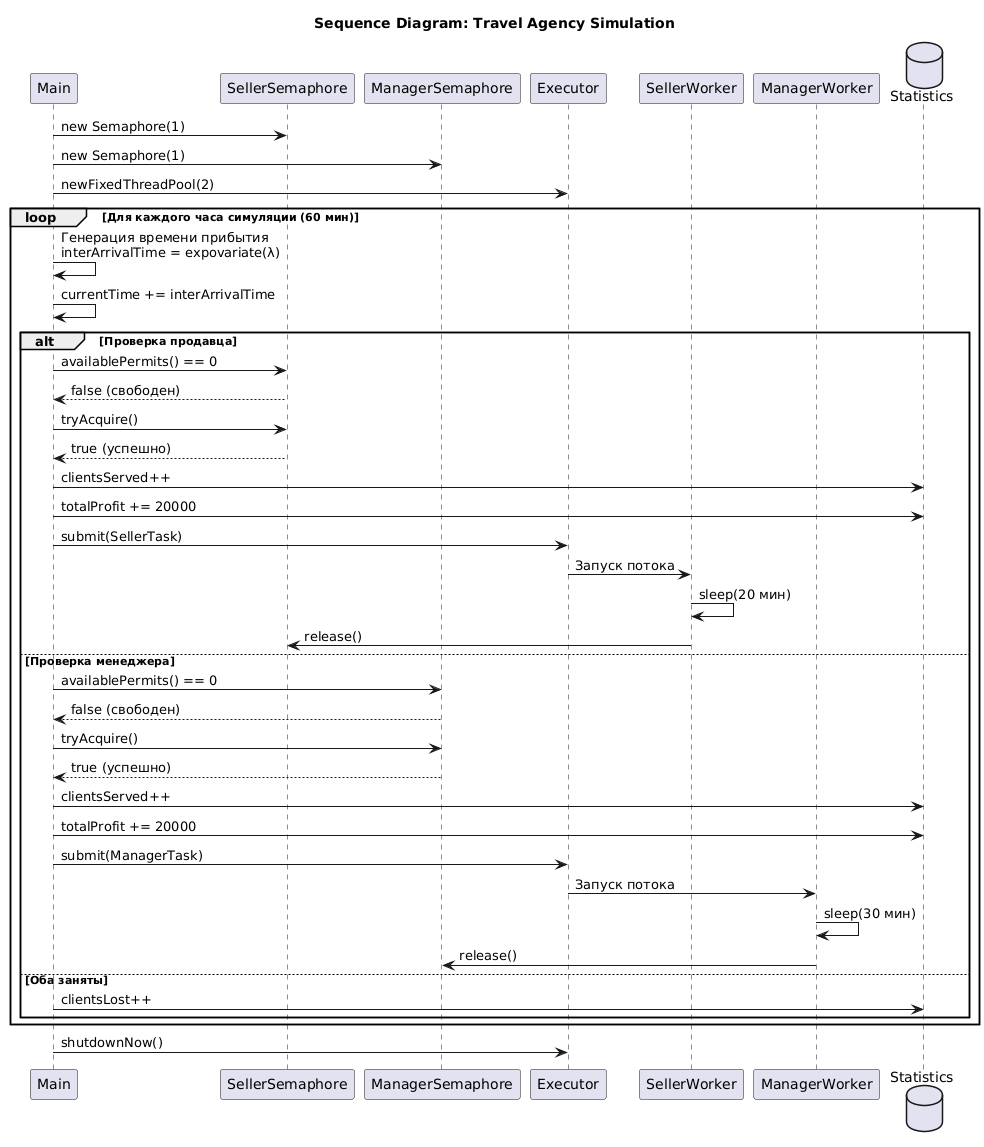

The diagram above was rendered by PlantUML. Its source (embedded in the PNG):
@startuml
title Sequence Diagram: Travel Agency Simulation

participant "Main" as Main
participant "SellerSemaphore" as SellerSem
participant "ManagerSemaphore" as ManagerSem
participant "Executor" as Exec
participant "SellerWorker" as Seller
participant "ManagerWorker" as Manager
database "Statistics" as Stats

Main -> SellerSem: new Semaphore(1)
Main -> ManagerSem: new Semaphore(1)
Main -> Exec: newFixedThreadPool(2)

loop Для каждого часа симуляции (60 мин)
    Main -> Main: Генерация времени прибытия\ninterArrivalTime = expovariate(λ)
    Main -> Main: currentTime += interArrivalTime
    
    alt Проверка продавца
        Main -> SellerSem: availablePermits() == 0
        SellerSem --> Main: false (свободен)
        Main -> SellerSem: tryAcquire()
        SellerSem --> Main: true (успешно)
        Main -> Stats: clientsServed++
        Main -> Stats: totalProfit += 20000
        Main -> Exec: submit(SellerTask)
        Exec -> Seller: Запуск потока
        Seller -> Seller: sleep(20 мин)
        Seller -> SellerSem: release()
    else Проверка менеджера
        Main -> ManagerSem: availablePermits() == 0
        ManagerSem --> Main: false (свободен)
        Main -> ManagerSem: tryAcquire()
        ManagerSem --> Main: true (успешно)
        Main -> Stats: clientsServed++
        Main -> Stats: totalProfit += 20000
        Main -> Exec: submit(ManagerTask)
        Exec -> Manager: Запуск потока
        Manager -> Manager: sleep(30 мин)
        Manager -> ManagerSem: release()
    else Оба заняты
        Main -> Stats: clientsLost++
    end
end

Main -> Exec: shutdownNow()
@enduml